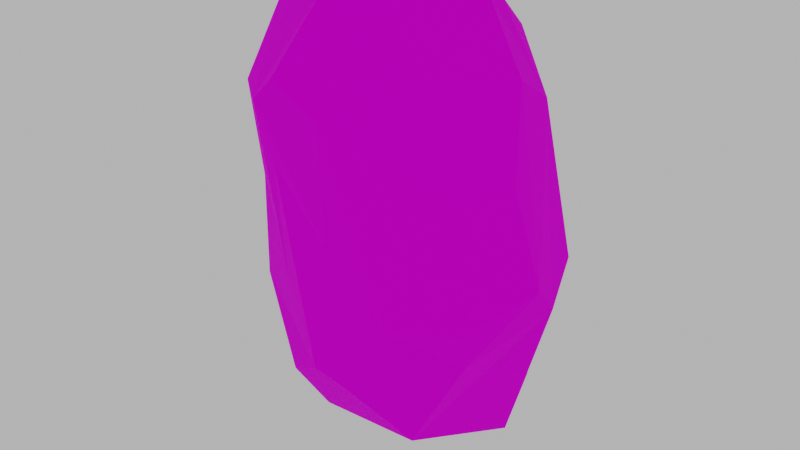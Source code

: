 # Source: Stone_01.blend  (saved by Blender 2.92.15; exported with 4.5.12 LTS)
import bpy
from mathutils import Matrix  # noqa: F401  (used for matrix-valued properties, if any)

bpy.ops.wm.read_factory_settings(use_empty=True)
scene = bpy.context.scene
scene.name = 'Scene'

# ---- images (referenced by path relative to the original .blend; pixels are not part of the script)
import os
ASSET_DIR = os.environ.get("B2B_ASSET_DIR", "")  # directory of the original .blend (textures are referenced by path, not embedded)
HERE = os.path.dirname(os.path.abspath(__file__))  # packed textures are extracted next to this script under _unpacked/

def load_image(name, relpath, width, height, colorspace="sRGB"):
    """Load a texture the original file referenced (path relative to the .blend, or extracted next to this script)."""
    p = next((c for c in (os.path.join(HERE, relpath), os.path.join(ASSET_DIR, relpath)) if relpath and os.path.exists(c)), "")
    if p:
        img = bpy.data.images.load(p, check_existing=True)
        img.name = name
    else:  # same state as the original file: an image datablock whose file is absent (Cycles renders it pink)
        img = bpy.data.images.new(name, width, height)
        img.source = "FILE"
        img.filepath = "//" + (relpath or name)
    img.colorspace_settings.name = colorspace
    return img
img_rock_003_jpg = load_image('Rock 003.jpg', 'Rock 003.jpg', 1024, 1024, 'sRGB')

# ---- materials (node trees are filled in below, after node groups)
mat_stone = bpy.data.materials.new('Stone')
mat_stone.use_transparent_shadow = False

# ---- material node trees
mat_stone.use_nodes = True; mat_stone.node_tree.nodes.clear()
_N = mat_stone.node_tree.nodes; _L = mat_stone.node_tree.links
n0 = _N.new('ShaderNodeBsdfPrincipled'); n0.name = 'Principled BSDF'; n0.location = (10, 300)
n0.distribution = 'GGX'
n0.subsurface_method = 'BURLEY'
n0.inputs[2].default_value = 0.8818
n0.inputs[3].default_value = 1.45
n0.inputs[13].default_value = 0.04091
n0.inputs[27].default_value = (0.0, 0.0, 0.0, 1.0)
n0.inputs[28].default_value = 1.0
n1 = _N.new('ShaderNodeTexImage'); n1.name = 'Image Texture'; n1.location = (-440, 240)
n1.image = img_rock_003_jpg
n2 = _N.new('ShaderNodeOutputMaterial'); n2.name = 'Material Output'; n2.location = (360, 300)
_L.new(n0.outputs[0], n2.inputs[0])
_L.new(n1.outputs[0], n0.inputs[0])
n2.is_active_output = True

# ---- world
world_world = bpy.data.worlds.new('World'); scene.world = world_world
world_world.use_nodes = True; world_world.node_tree.nodes.clear()
_N = world_world.node_tree.nodes; _L = world_world.node_tree.links
n0 = _N.new('ShaderNodeOutputWorld'); n0.name = 'World Output'; n0.location = (300, 300)
n1 = _N.new('ShaderNodeBackground'); n1.name = 'Background'; n1.location = (10, 300)
n1.inputs[0].default_value = (0.5277, 0.5277, 0.5277, 1.0)
_L.new(n1.outputs[0], n0.inputs[0])
n0.is_active_output = True
world_world.color = (0.05088, 0.05088, 0.05088)
world_world.use_sun_shadow = False
world_world.sun_shadow_jitter_overblur = 0.0

# ---- meshes
me_plane = bpy.data.meshes.new('Plane')
me_plane.from_pydata([(0.06589, 0.005193, -0.03224), (0.0856, 0.04401, -0.01633), (0.0627, 0.009302, 0.03661), (0.076, 0.03194, 0.04384), (0.06467, 0.01075, -0.0544), (0.08299, 0.06259, -0.03576), (0.03378, 0.006424, -0.1129), (0.05272, 0.06929, -0.1318), (-0.04349, 0.02157, -0.1317), (-0.00736, 0.09243, -0.1574), (-0.05522, 0.05815, -0.1519), (-0.03512, 0.08648, -0.1579), (-0.08328, 0.05786, -0.1187), (-0.04956, 0.1109, -0.1267), (-0.1051, 0.03636, -0.06942), (-0.05209, 0.003477, -0.1008), (-0.04543, -0.004679, -0.03418), (-0.0735, 0.0082, 0.0158), (-0.0009145, -0.01182, -0.08216), (-0.01925, -0.01304, -0.0778), (-0.03685, -0.01886, 0.04207), (-0.04567, -0.02229, 0.07564), (-0.06738, -0.005436, 0.07641), (0.01482, 0.114, 0.03851), (-0.02487, 0.01453, 0.1335), (-0.03817, 0.02865, 0.1367), (-0.07492, 0.02767, 0.1108), (0.002161, 0.02279, 0.1296), (0.03128, 0.007065, 0.09441), (0.02457, -0.008562, 0.082), (-0.0006571, -0.02409, 0.07411), (0.06562, 0.04818, 0.09118), (0.03072, 0.06626, 0.1258), (0.02711, -0.007877, -0.03877), (-0.004916, -0.01775, 0.004547), (-0.09, 0.05622, 0.06485), (-0.1043, 0.04685, -0.05931), (-0.08819, 0.09242, -0.05376), (-0.08236, 0.1054, -0.02082), (-0.08315, 0.08876, 0.03502), (-0.04678, 0.1084, 0.04997), (-0.02016, 0.1002, 0.08851), (-0.02309, 0.07901, 0.1162), (-0.04304, 0.05177, 0.1258), (-0.04415, 0.04075, 0.1299), (0.00917, 0.07168, 0.1283), (0.03009, 0.08078, 0.1186), (0.03272, 0.09563, 0.1014), (0.02289, 0.1016, 0.09175), (0.0629, 0.07603, 0.07389), (0.07436, 0.08988, -0.01879), (0.06291, 0.1008, -0.03193), (0.04085, 0.1087, -0.1204), (0.00396, 0.1165, -0.1399), (-0.03268, 0.1206, -0.1228), (-0.03116, -0.02392, 0.08921), (-0.02336, 0.1201, 0.004587), (-0.009053, 0.1159, -0.0819), (-0.06996, 0.114, -0.02995), (-0.0451, 0.1181, 0.01648)], [], [(0, 1, 3, 2), (1, 0, 4, 5), (5, 4, 6, 7), (7, 6, 8, 9), (9, 8, 10, 11), (11, 10, 12, 13), (15, 14, 12, 10, 8), (18, 19, 15, 8, 6), (17, 16, 20, 21, 22), (22, 21, 55, 24, 25, 26), (30, 29, 28, 27, 24, 55), (32, 27, 28, 31), (2, 3, 31, 28, 29), (0, 2, 29, 30, 34, 33), (0, 33, 18, 6, 4), (20, 34, 30, 55, 21), (14, 17, 22, 26, 35, 36), (13, 12, 14, 36, 37), (39, 38, 36, 35), (43, 42, 41, 40, 26), (44, 43, 26, 25), (25, 24, 27, 45), (43, 44, 25, 45), (41, 42, 47, 48), (31, 49, 47, 46, 32), (5, 50, 49, 1), (52, 51, 7), (53, 52, 7, 9), (11, 13, 54), (48, 47, 49, 50, 51, 23), (52, 57, 56, 23, 51), (52, 53, 54, 57), (13, 37, 58, 54), (38, 39, 40, 59, 58), (40, 23, 56, 59), (56, 57, 54, 58, 59), (16, 19, 18, 33, 34, 20), (15, 19, 16, 17, 14), (45, 27, 32, 46), (45, 42, 43), (47, 42, 45, 46), (1, 49, 31, 3), (7, 51, 50, 5), (54, 53, 9, 11), (58, 37, 38), (36, 38, 37), (26, 40, 39, 35), (23, 40, 41, 48)])
_k = set([(0, 1), (0, 2), (0, 4), (0, 33), (1, 3), (1, 5), (2, 3), (2, 29), (3, 31), (4, 5), (4, 6), (5, 7), (5, 50), (6, 7), (6, 8), (6, 18), (7, 9), (7, 52), (8, 9), (8, 10), (8, 15), (9, 11), (9, 53), (10, 11), (10, 12), (11, 13), (12, 13), (12, 14), (13, 37), (13, 54), (14, 15), (14, 17), (14, 36), (15, 19), (16, 17), (16, 19), (16, 20), (17, 22), (18, 19), (18, 33), (20, 21), (20, 34), (21, 22), (21, 55), (22, 26), (23, 48), (23, 51), (23, 56), (24, 25), (24, 27), (24, 55), (25, 26), (25, 44), (25, 45), (26, 35), (26, 43), (27, 28), (27, 32), (28, 29), (28, 31), (29, 30), (30, 34), (30, 55), (31, 32), (31, 49), (32, 46), (33, 34), (35, 36), (35, 39), (36, 37), (37, 38), (38, 39), (38, 58), (39, 40), (40, 41), (40, 59), (41, 42), (41, 48), (42, 43), (42, 45), (43, 44), (45, 46), (46, 47), (47, 48), (47, 49), (49, 50), (50, 51), (51, 52), (52, 53), (52, 57), (53, 54), (54, 57), (54, 58), (56, 57), (56, 59), (58, 59)])
me_plane.attributes.new('sharp_edge', 'BOOLEAN', 'EDGE').data.foreach_set('value', [ (min(e.vertices), max(e.vertices)) in _k for e in me_plane.edges])
_uv = me_plane.uv_layers.new(name='UVMap')
_uv.uv.foreach_set('vector', [0.609, 0.7574, 0.5783, 0.8547, 0.4454, 0.8384, 0.4525, 0.7769, 0.5783, 0.8547, 0.609, 0.7574, 0.6613, 0.7663, 0.6246, 0.889, 0.6246, 0.889, 0.6613, 0.7663, 0.8091, 0.7491, 0.82, 0.8837, 0.82, 0.8837, 0.8091, 0.7491, 0.9757, 0.7393, 0.9543, 0.9103, 0.3111, 0.568, 0.426, 0.4372, 0.4143, 0.5246, 0.3713, 0.5654, 0.3713, 0.5654, 0.4143, 0.5246, 0.49, 0.5353, 0.4157, 0.6266, 0.5039, 0.397, 0.6117, 0.523, 0.49, 0.5353, 0.4143, 0.5246, 0.426, 0.4372, 0.7082, 0.3641, 0.7464, 0.3643, 0.7996, 0.4367, 0.7627, 0.5066, 0.6165, 0.4138, 0.9272, 0.2156, 0.8281, 0.2948, 0.8551, 0.1277, 0.8928, 0.06234, 0.9484, 0.08283, 0.07716, 0.6081, 0.1409, 0.6113, 0.1671, 0.6495, 0.104, 0.7533, 0.06981, 0.7625, 0.00926, 0.6974, 0.2418, 0.6771, 0.2612, 0.745, 0.2424, 0.7882, 0.1401, 0.794, 0.104, 0.7533, 0.1671, 0.6495, 0.1468, 0.9011, 0.1401, 0.794, 0.2424, 0.7882, 0.2612, 0.9149, 0.4525, 0.7769, 0.4454, 0.8384, 0.3375, 0.8817, 0.3002, 0.7611, 0.3215, 0.717, 0.5914, 0.2272, 0.629, 0.08298, 0.7398, 0.00846, 0.7986, 0.039, 0.7662, 0.1866, 0.6743, 0.261, 0.5914, 0.2272, 0.6743, 0.261, 0.7082, 0.3641, 0.6165, 0.4138, 0.5786, 0.2748, 0.8551, 0.1277, 0.7662, 0.1866, 0.7986, 0.039, 0.8707, 0.02556, 0.8928, 0.06234, 0.6117, 0.523, 0.8225, 0.5499, 0.9584, 0.5934, 0.9853, 0.7005, 0.8572, 0.7074, 0.6231, 0.5536, 0.4157, 0.6266, 0.49, 0.5353, 0.6117, 0.523, 0.6231, 0.5536, 0.5835, 0.654, 0.7616, 0.7432, 0.6311, 0.7171, 0.6231, 0.5536, 0.8572, 0.7074, 0.1292, 0.01492, 0.1875, 0.06474, 0.1955, 0.1388, 0.1342, 0.2163, 0.03568, 0.01529, 0.05081, 0.7836, 0.03035, 0.7918, 0.00926, 0.6974, 0.06981, 0.7625, 0.06981, 0.7625, 0.104, 0.7533, 0.1401, 0.794, 0.09677, 0.8929, 0.03035, 0.7918, 0.05081, 0.7836, 0.06981, 0.7625, 0.09677, 0.8929, 0.1955, 0.1388, 0.1875, 0.06474, 0.3087, 0.1131, 0.287, 0.1371, 0.2612, 0.9149, 0.252, 0.9891, 0.1491, 0.9871, 0.137, 0.9365, 0.1468, 0.9011, 0.6246, 0.889, 0.5958, 0.9573, 0.3809, 0.9456, 0.5783, 0.8547, 0.8306, 0.9668, 0.6343, 0.9857, 0.82, 0.8837, 0.9222, 0.9713, 0.8306, 0.9668, 0.82, 0.8837, 0.9543, 0.9103, 0.3713, 0.5654, 0.4157, 0.6266, 0.3873, 0.6623, 0.287, 0.1371, 0.312, 0.116, 0.3906, 0.1757, 0.3906, 0.381, 0.356, 0.4091, 0.2599, 0.2518, 0.2892, 0.5966, 0.1874, 0.5036, 0.1741, 0.3172, 0.2599, 0.2518, 0.356, 0.4091, 0.2892, 0.5966, 0.204, 0.6317, 0.1276, 0.5876, 0.1874, 0.5036, 0.4157, 0.6266, 0.5835, 0.654, 0.5944, 0.7344, 0.3873, 0.6623, 0.03769, 0.3538, 0.04178, 0.2269, 0.1342, 0.2163, 0.1311, 0.288, 0.06669, 0.3787, 0.1342, 0.2163, 0.2599, 0.2518, 0.1741, 0.3172, 0.1311, 0.288, 0.1741, 0.3172, 0.1874, 0.5036, 0.1276, 0.5876, 0.06669, 0.3787, 0.1311, 0.288, 0.8281, 0.2948, 0.7464, 0.3643, 0.7082, 0.3641, 0.6743, 0.261, 0.7662, 0.1866, 0.8551, 0.1277, 0.7996, 0.4367, 0.7464, 0.3643, 0.8281, 0.2948, 0.9272, 0.2156, 0.9484, 0.4196, 0.09677, 0.8929, 0.1401, 0.794, 0.1468, 0.9011, 0.137, 0.9365, 0.09677, 0.8929, 0.02492, 0.8676, 0.03035, 0.7918, 0.3087, 0.1131, 0.1875, 0.06474, 0.2578, 0.03461, 0.3032, 0.06372, 0.5783, 0.8547, 0.3809, 0.9456, 0.3375, 0.8817, 0.4454, 0.8384, 0.82, 0.8837, 0.6343, 0.9857, 0.5958, 0.9573, 0.6246, 0.889, 0.3873, 0.6623, 0.2937, 0.6412, 0.3111, 0.568, 0.3713, 0.5654, 0.5944, 0.7344, 0.5835, 0.654, 0.6311, 0.7171, 0.6231, 0.5536, 0.6311, 0.7171, 0.5835, 0.654, 0.03568, 0.01529, 0.1342, 0.2163, 0.04178, 0.2269, 0.01141, 0.1349, 0.2599, 0.2518, 0.1342, 0.2163, 0.1955, 0.1388, 0.287, 0.1371])
me_plane.materials.append(mat_stone)
me_plane.use_remesh_fix_poles = True
me_plane.use_remesh_preserve_attributes = False
me_plane.use_mirror_vertex_groups = False
me_plane.update()

# ---- objects
ob_mesh__stone_01 = bpy.data.objects.new('[MESH] Stone_01', me_plane)

# ---- transforms, parenting, visibility, modifiers, constraints
ob_mesh__stone_01.location = (0.0, 0.0, 0.0)
ob_mesh__stone_01.lineart.crease_threshold = 0.0

# ---- collection membership
scene.collection.objects.link(ob_mesh__stone_01)

# ---- scene / render settings (as saved in the file)
scene.frame_start = 1; scene.frame_end = 250; scene.frame_set(1)
scene.render.engine = 'BLENDER_EEVEE_NEXT'
scene.cycles.use_denoising = False
scene.cycles.samples = 128
scene.cycles.sampling_pattern = 'TABULATED_SOBOL'
scene.cycles.use_adaptive_sampling = False
scene.cycles.use_light_tree = False
scene.cycles.bake_type = 'NORMAL'
scene.view_settings.view_transform = 'Filmic'
bpy.context.view_layer.update()

# ---- added for rendering (the .blend has no active camera): camera
cam_auto = bpy.data.cameras.new('AutoCamera')
cam_auto.lens = 50.0
cam_auto.sensor_width = 36.0
cam_auto.clip_end = 1000.0
ob_auto_camera = bpy.data.objects.new('AutoCamera', cam_auto)
scene.collection.objects.link(ob_auto_camera)
ob_auto_camera.location = (0.341464, -0.373192, 0.270356)
ob_auto_camera.rotation_euler = (1.09748, -7.21219e-08, 0.694738)
scene.camera = ob_auto_camera
bpy.context.view_layer.update()
